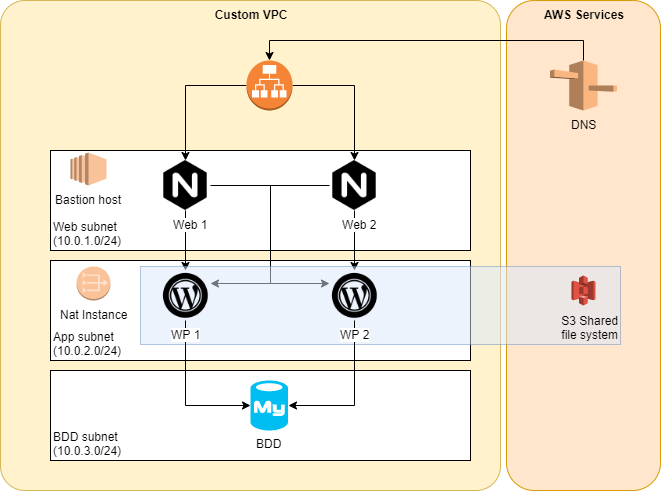

The diagram above was exported from draw.io. Its source (the exported page's mxGraphModel, read from the mxfile embedded in the PNG):
<mxGraphModel dx="1422" dy="758" grid="1" gridSize="10" guides="1" tooltips="1" connect="1" arrows="1" fold="1" page="1" pageScale="1.5" pageWidth="1169" pageHeight="826" background="none" math="0" shadow="0">
  <root>
    <mxCell id="0" style=";html=1;" />
    <mxCell id="1" style=";html=1;" parent="0" />
    <mxCell id="z4Mf0MNo7Jp6K2-JtWVe-31" value="AWS Services" style="rounded=1;whiteSpace=wrap;html=1;arcSize=18;fillColor=#ffe6cc;strokeColor=#d79b00;verticalAlign=top;fontStyle=1" vertex="1" parent="1">
      <mxGeometry x="626" y="30" width="154" height="490" as="geometry" />
    </mxCell>
    <mxCell id="z4Mf0MNo7Jp6K2-JtWVe-2" value="Custom VPC" style="rounded=1;whiteSpace=wrap;html=1;arcSize=5;fillColor=#fff2cc;strokeColor=#d6b656;verticalAlign=top;fontStyle=1" vertex="1" parent="1">
      <mxGeometry x="120" y="30" width="500" height="490" as="geometry" />
    </mxCell>
    <mxCell id="z4Mf0MNo7Jp6K2-JtWVe-3" value="Web subnet &lt;br&gt;(10.0.1.0/24)" style="rounded=0;whiteSpace=wrap;html=1;verticalAlign=bottom;align=left;" vertex="1" parent="1">
      <mxGeometry x="170" y="180" width="420" height="100" as="geometry" />
    </mxCell>
    <mxCell id="z4Mf0MNo7Jp6K2-JtWVe-4" value="App subnet &lt;br&gt;(10.0.2.0/24)" style="rounded=0;whiteSpace=wrap;html=1;labelPosition=center;verticalLabelPosition=middle;align=left;verticalAlign=bottom;" vertex="1" parent="1">
      <mxGeometry x="170" y="290" width="420" height="100" as="geometry" />
    </mxCell>
    <mxCell id="z4Mf0MNo7Jp6K2-JtWVe-5" value="BDD subnet &lt;br&gt;(10.0.3.0/24)" style="rounded=0;whiteSpace=wrap;html=1;labelPosition=center;verticalLabelPosition=middle;align=left;verticalAlign=bottom;" vertex="1" parent="1">
      <mxGeometry x="170" y="400" width="420" height="90" as="geometry" />
    </mxCell>
    <mxCell id="z4Mf0MNo7Jp6K2-JtWVe-26" style="edgeStyle=orthogonalEdgeStyle;rounded=0;orthogonalLoop=1;jettySize=auto;html=1;entryX=0;entryY=0.25;entryDx=0;entryDy=0;" edge="1" parent="1" source="z4Mf0MNo7Jp6K2-JtWVe-7" target="z4Mf0MNo7Jp6K2-JtWVe-11">
      <mxGeometry relative="1" as="geometry" />
    </mxCell>
    <mxCell id="z4Mf0MNo7Jp6K2-JtWVe-27" style="edgeStyle=orthogonalEdgeStyle;rounded=0;orthogonalLoop=1;jettySize=auto;html=1;" edge="1" parent="1" source="z4Mf0MNo7Jp6K2-JtWVe-7" target="z4Mf0MNo7Jp6K2-JtWVe-10">
      <mxGeometry relative="1" as="geometry" />
    </mxCell>
    <mxCell id="z4Mf0MNo7Jp6K2-JtWVe-7" value="Web 1" style="shape=image;html=1;verticalAlign=top;verticalLabelPosition=bottom;labelBackgroundColor=#ffffff;imageAspect=0;aspect=fixed;image=https://cdn4.iconfinder.com/data/icons/logos-brands-5/24/nginx-128.png;align=right;" vertex="1" parent="1">
      <mxGeometry x="280" y="190" width="50" height="50" as="geometry" />
    </mxCell>
    <mxCell id="z4Mf0MNo7Jp6K2-JtWVe-28" style="edgeStyle=orthogonalEdgeStyle;rounded=0;orthogonalLoop=1;jettySize=auto;html=1;" edge="1" parent="1" source="z4Mf0MNo7Jp6K2-JtWVe-8" target="z4Mf0MNo7Jp6K2-JtWVe-11">
      <mxGeometry relative="1" as="geometry" />
    </mxCell>
    <mxCell id="z4Mf0MNo7Jp6K2-JtWVe-29" style="edgeStyle=orthogonalEdgeStyle;rounded=0;orthogonalLoop=1;jettySize=auto;html=1;entryX=1;entryY=0.25;entryDx=0;entryDy=0;" edge="1" parent="1" source="z4Mf0MNo7Jp6K2-JtWVe-8" target="z4Mf0MNo7Jp6K2-JtWVe-10">
      <mxGeometry relative="1" as="geometry" />
    </mxCell>
    <mxCell id="z4Mf0MNo7Jp6K2-JtWVe-8" value="Web 2" style="shape=image;html=1;verticalAlign=top;verticalLabelPosition=bottom;labelBackgroundColor=#ffffff;imageAspect=0;aspect=fixed;image=https://cdn4.iconfinder.com/data/icons/logos-brands-5/24/nginx-128.png;align=right;" vertex="1" parent="1">
      <mxGeometry x="449" y="190" width="50" height="50" as="geometry" />
    </mxCell>
    <mxCell id="z4Mf0MNo7Jp6K2-JtWVe-12" value="BDD" style="verticalLabelPosition=bottom;html=1;verticalAlign=top;align=center;strokeColor=none;fillColor=#00BEF2;shape=mxgraph.azure.mysql_database;" vertex="1" parent="1">
      <mxGeometry x="370" y="410" width="37.5" height="50" as="geometry" />
    </mxCell>
    <mxCell id="z4Mf0MNo7Jp6K2-JtWVe-19" style="edgeStyle=orthogonalEdgeStyle;rounded=0;orthogonalLoop=1;jettySize=auto;html=1;entryX=0.5;entryY=0;entryDx=0;entryDy=0;" edge="1" parent="1" source="z4Mf0MNo7Jp6K2-JtWVe-18" target="z4Mf0MNo7Jp6K2-JtWVe-7">
      <mxGeometry relative="1" as="geometry" />
    </mxCell>
    <mxCell id="z4Mf0MNo7Jp6K2-JtWVe-20" style="edgeStyle=orthogonalEdgeStyle;rounded=0;orthogonalLoop=1;jettySize=auto;html=1;" edge="1" parent="1" source="z4Mf0MNo7Jp6K2-JtWVe-18" target="z4Mf0MNo7Jp6K2-JtWVe-8">
      <mxGeometry relative="1" as="geometry" />
    </mxCell>
    <mxCell id="z4Mf0MNo7Jp6K2-JtWVe-18" value="" style="outlineConnect=0;dashed=0;verticalLabelPosition=bottom;verticalAlign=top;align=center;html=1;shape=mxgraph.aws3.application_load_balancer;fillColor=#F58536;gradientColor=none;" vertex="1" parent="1">
      <mxGeometry x="366" y="90" width="46" height="50" as="geometry" />
    </mxCell>
    <mxCell id="z4Mf0MNo7Jp6K2-JtWVe-21" value="S3 Shared &lt;br&gt;file system" style="rounded=0;whiteSpace=wrap;html=1;align=right;fillColor=#dae8fc;strokeColor=#6c8ebf;opacity=50;verticalAlign=bottom;" vertex="1" parent="1">
      <mxGeometry x="260" y="296" width="480" height="78" as="geometry" />
    </mxCell>
    <mxCell id="z4Mf0MNo7Jp6K2-JtWVe-24" style="edgeStyle=orthogonalEdgeStyle;rounded=0;orthogonalLoop=1;jettySize=auto;html=1;entryX=0;entryY=0.5;entryDx=0;entryDy=0;entryPerimeter=0;" edge="1" parent="1" source="z4Mf0MNo7Jp6K2-JtWVe-10" target="z4Mf0MNo7Jp6K2-JtWVe-12">
      <mxGeometry relative="1" as="geometry">
        <Array as="points">
          <mxPoint x="305" y="435" />
        </Array>
      </mxGeometry>
    </mxCell>
    <mxCell id="z4Mf0MNo7Jp6K2-JtWVe-10" value="WP 1" style="shape=image;html=1;verticalAlign=top;verticalLabelPosition=bottom;labelBackgroundColor=#ffffff;imageAspect=0;aspect=fixed;image=https://cdn3.iconfinder.com/data/icons/free-social-icons/67/wordpress_circle_black-128.png;align=center;" vertex="1" parent="1">
      <mxGeometry x="280" y="300" width="50" height="50" as="geometry" />
    </mxCell>
    <mxCell id="z4Mf0MNo7Jp6K2-JtWVe-25" style="edgeStyle=orthogonalEdgeStyle;rounded=0;orthogonalLoop=1;jettySize=auto;html=1;entryX=1;entryY=0.5;entryDx=0;entryDy=0;entryPerimeter=0;" edge="1" parent="1" source="z4Mf0MNo7Jp6K2-JtWVe-11" target="z4Mf0MNo7Jp6K2-JtWVe-12">
      <mxGeometry relative="1" as="geometry">
        <Array as="points">
          <mxPoint x="474" y="435" />
        </Array>
      </mxGeometry>
    </mxCell>
    <mxCell id="z4Mf0MNo7Jp6K2-JtWVe-11" value="WP 2" style="shape=image;html=1;verticalAlign=top;verticalLabelPosition=bottom;labelBackgroundColor=#ffffff;imageAspect=0;aspect=fixed;image=https://cdn3.iconfinder.com/data/icons/free-social-icons/67/wordpress_circle_black-128.png;align=center;" vertex="1" parent="1">
      <mxGeometry x="449" y="300" width="50" height="50" as="geometry" />
    </mxCell>
    <mxCell id="z4Mf0MNo7Jp6K2-JtWVe-13" value="" style="outlineConnect=0;dashed=0;verticalLabelPosition=bottom;verticalAlign=top;align=center;html=1;shape=mxgraph.aws3.s3;fillColor=#E05243;gradientColor=none;" vertex="1" parent="1">
      <mxGeometry x="691" y="305" width="24" height="30" as="geometry" />
    </mxCell>
    <mxCell id="z4Mf0MNo7Jp6K2-JtWVe-23" value="Bastion host" style="outlineConnect=0;dashed=0;verticalLabelPosition=bottom;verticalAlign=top;align=center;html=1;shape=mxgraph.aws3.ec2;fillColor=#F58534;gradientColor=none;opacity=50;" vertex="1" parent="1">
      <mxGeometry x="190" y="182" width="36" height="33" as="geometry" />
    </mxCell>
    <mxCell id="z4Mf0MNo7Jp6K2-JtWVe-33" style="edgeStyle=orthogonalEdgeStyle;rounded=0;orthogonalLoop=1;jettySize=auto;html=1;" edge="1" parent="1" source="z4Mf0MNo7Jp6K2-JtWVe-30" target="z4Mf0MNo7Jp6K2-JtWVe-18">
      <mxGeometry relative="1" as="geometry">
        <Array as="points">
          <mxPoint x="703" y="70" />
          <mxPoint x="389" y="70" />
        </Array>
      </mxGeometry>
    </mxCell>
    <mxCell id="z4Mf0MNo7Jp6K2-JtWVe-30" value="DNS" style="outlineConnect=0;dashed=0;verticalLabelPosition=bottom;verticalAlign=top;align=center;html=1;shape=mxgraph.aws3.route_53;fillColor=#F58536;gradientColor=none;opacity=50;" vertex="1" parent="1">
      <mxGeometry x="669.5" y="90" width="67" height="50" as="geometry" />
    </mxCell>
    <mxCell id="z4Mf0MNo7Jp6K2-JtWVe-35" value="Nat Instance" style="outlineConnect=0;dashed=0;verticalLabelPosition=bottom;verticalAlign=top;align=center;html=1;shape=mxgraph.aws3.vpc_nat_gateway;fillColor=#F58534;gradientColor=none;opacity=50;" vertex="1" parent="1">
      <mxGeometry x="196" y="296" width="34" height="34" as="geometry" />
    </mxCell>
  </root>
</mxGraphModel>